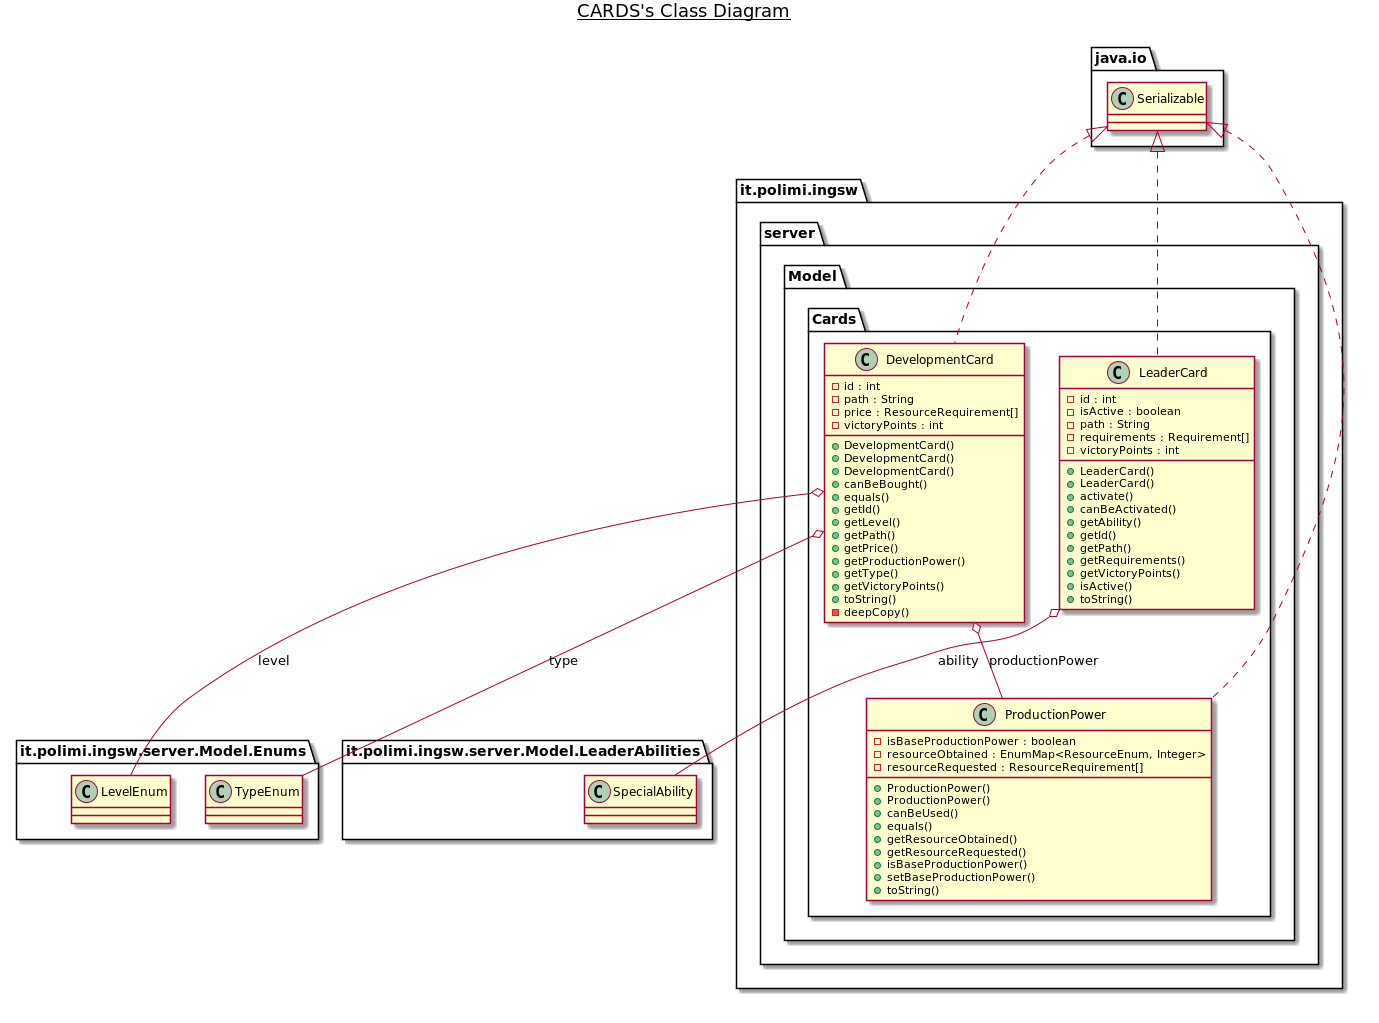

The diagram above was rendered by PlantUML. Its source (embedded in the PNG):
@startuml

title __CARDS's Class Diagram__\n

  namespace it.polimi.ingsw {
    namespace server {
      namespace Model {
        namespace Cards {
          class it.polimi.ingsw.server.Model.Cards.DevelopmentCard {
              - id : int
              - path : String
              - price : ResourceRequirement[]
              - victoryPoints : int
              + DevelopmentCard()
              + DevelopmentCard()
              + DevelopmentCard()
              + canBeBought()
              + equals()
              + getId()
              + getLevel()
              + getPath()
              + getPrice()
              + getProductionPower()
              + getType()
              + getVictoryPoints()
              + toString()
              - deepCopy()
          }
        }
      }
    }
  }
  

  namespace it.polimi.ingsw {
    namespace server {
      namespace Model {
        namespace Cards {
          class it.polimi.ingsw.server.Model.Cards.LeaderCard {
              - id : int
              - isActive : boolean
              - path : String
              - requirements : Requirement[]
              - victoryPoints : int
              + LeaderCard()
              + LeaderCard()
              + activate()
              + canBeActivated()
              + getAbility()
              + getId()
              + getPath()
              + getRequirements()
              + getVictoryPoints()
              + isActive()
              + toString()
          }
        }
      }
    }
  }
  

  namespace it.polimi.ingsw {
    namespace server {
      namespace Model {
        namespace Cards {
          class it.polimi.ingsw.server.Model.Cards.ProductionPower {
              - isBaseProductionPower : boolean
              - resourceObtained : EnumMap<ResourceEnum, Integer>
              - resourceRequested : ResourceRequirement[]
              + ProductionPower()
              + ProductionPower()
              + canBeUsed()
              + equals()
              + getResourceObtained()
              + getResourceRequested()
              + isBaseProductionPower()
              + setBaseProductionPower()
              + toString()
          }
        }
      }
    }
  }
  

  it.polimi.ingsw.server.Model.Cards.DevelopmentCard .up.|> java.io.Serializable
  it.polimi.ingsw.server.Model.Cards.DevelopmentCard o-- it.polimi.ingsw.server.Model.Enums.LevelEnum : level
  it.polimi.ingsw.server.Model.Cards.DevelopmentCard o-- it.polimi.ingsw.server.Model.Cards.ProductionPower : productionPower
  it.polimi.ingsw.server.Model.Cards.DevelopmentCard o-- it.polimi.ingsw.server.Model.Enums.TypeEnum : type
  it.polimi.ingsw.server.Model.Cards.LeaderCard .up.|> java.io.Serializable
  it.polimi.ingsw.server.Model.Cards.LeaderCard o-- it.polimi.ingsw.server.Model.LeaderAbilities.SpecialAbility : ability
  it.polimi.ingsw.server.Model.Cards.ProductionPower .up.|> java.io.Serializable


right footer


endfooter

@enduml